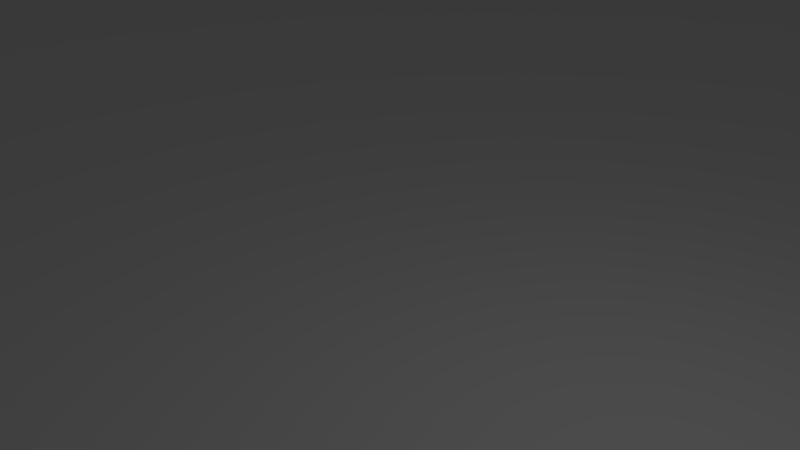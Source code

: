 # Source: floor.blend  (saved by Blender 2.79.0; exported with 4.5.12 LTS)
import bpy
from mathutils import Matrix  # noqa: F401  (used for matrix-valued properties, if any)

bpy.ops.wm.read_factory_settings(use_empty=True)
scene = bpy.context.scene
scene.name = 'Scene'

# ---- collections
col_collection_1 = bpy.data.collections.new('Collection 1'); scene.collection.children.link(col_collection_1)

# ---- world
world_world = bpy.data.worlds.new('World'); scene.world = world_world
world_world.color = (0.05088, 0.05088, 0.05088)
world_world.use_sun_shadow = False
world_world.sun_shadow_jitter_overblur = 0.0
world_world.cycles.sampling_method = 'MANUAL'

# ---- cameras
cam_camera = bpy.data.cameras.new('Camera')
cam_camera.clip_end = 100.0
cam_camera.lens = 35.0
cam_camera.sensor_width = 32.0
cam_camera.sensor_height = 18.0
cam_camera.ortho_scale = 7.314
cam_camera.dof.focus_distance = 0.0
cam_camera.dof.aperture_fstop = 128.0

# ---- lights
light_lamp = bpy.data.lights.new('Lamp', 'POINT')
light_lamp.transmission_factor = 0.0
light_lamp.cutoff_distance = 30.0
light_lamp.energy = 100.0
light_lamp.shadow_buffer_clip_start = 1.001
light_lamp.shadow_soft_size = 0.1
light_lamp.shadow_maximum_resolution = 0.006
light_lamp.use_absolute_resolution = True

# ---- meshes
me_plane = bpy.data.meshes.new('Plane')
me_plane.from_pydata([(-50.0, -50.0, 0.0), (50.0, -50.0, 0.0), (-50.0, 50.0, 0.0), (50.0, 50.0, 0.0)], [], [(1, 2, 0), (1, 3, 2)])
_uv = me_plane.uv_layers.new(name='UVMap')
_uv.uv.foreach_set('vector', [10.0, 9.998e-05, 0.0001001, 10.0, 9.998e-05, 0.0001002, 10.0, 9.998e-05, 10.0, 10.0, 0.0001001, 10.0])
me_plane.use_remesh_preserve_volume = False
me_plane.use_remesh_preserve_attributes = False
me_plane.use_mirror_vertex_groups = False
me_plane.update()

# ---- objects
ob_plane = bpy.data.objects.new('Plane', me_plane)
ob_lamp = bpy.data.objects.new('Lamp', light_lamp)
ob_camera = bpy.data.objects.new('Camera', cam_camera)

# ---- transforms, parenting, visibility, modifiers, constraints
ob_plane.location = (1.622, 0.9509, -2.207)
ob_plane.lineart.crease_threshold = 0.0
ob_lamp.location = (4.076, 1.005, 5.904)
ob_lamp.rotation_euler = (0.6503, 0.05522, 1.866)
ob_lamp.lock_rotations_4d = False
ob_lamp.empty_display_type = 'ARROWS'
ob_lamp.color = (0.0, 0.0, 0.0, 0.0)
ob_lamp.lineart.crease_threshold = 0.0
ob_camera.location = (7.481, -6.508, 5.344)
ob_camera.rotation_euler = (1.109, 0.0, 0.8149)
ob_camera.lock_rotations_4d = False
ob_camera.empty_display_type = 'ARROWS'
ob_camera.color = (0.0, 0.0, 0.0, 0.0)
ob_camera.display_type = 'WIRE'
ob_camera.lineart.crease_threshold = 0.0

# ---- collection membership
col_collection_1.objects.link(ob_plane)
col_collection_1.objects.link(ob_lamp)
col_collection_1.objects.link(ob_camera)

# ---- scene / render settings (as saved in the file)
scene.camera = ob_camera
scene.frame_start = 1; scene.frame_end = 250; scene.frame_set(1)
scene.render.engine = 'BLENDER_EEVEE_NEXT'
scene.render.resolution_percentage = 50
scene.render.dither_intensity = 0.0
scene.cycles.use_denoising = False
scene.cycles.samples = 128
scene.cycles.sampling_pattern = 'TABULATED_SOBOL'
scene.cycles.use_adaptive_sampling = False
scene.cycles.use_light_tree = False
scene.cycles.blur_glossy = 0.0
scene.cycles.sample_clamp_indirect = 0.0
scene.view_settings.view_transform = 'Standard'
bpy.context.view_layer.update()

